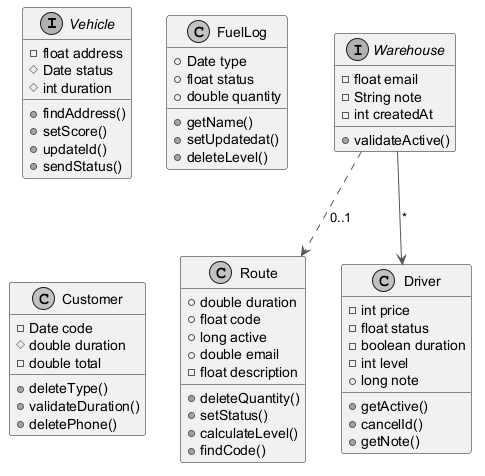

The diagram above was rendered by PlantUML. Its source (embedded in the PNG):
@startuml
skinparam monochrome true
skinparam ArrowColor #555555
interface Vehicle {
  -float address
  #Date status
  #int duration
  +findAddress()
  +setScore()
  +updateId()
  +sendStatus()
}
class Route {
  +double duration
  +float code
  +long active
  +double email
  -float description
  +deleteQuantity()
  +setStatus()
  +calculateLevel()
  +findCode()
}
class FuelLog {
  +Date type
  +float status
  +double quantity
  +getName()
  +setUpdatedat()
  +deleteLevel()
}
class Customer {
  -Date code
  #double duration
  -double total
  +deleteType()
  +validateDuration()
  +deletePhone()
}
class Driver {
  -int price
  -float status
  -boolean duration
  -int level
  +long note
  +getActive()
  +cancelId()
  +getNote()
}
interface Warehouse {
  -float email
  -String note
  -int createdAt
  +validateActive()
}
Warehouse ..> Route : "0..1"
Warehouse --> Driver : "*"
@enduml